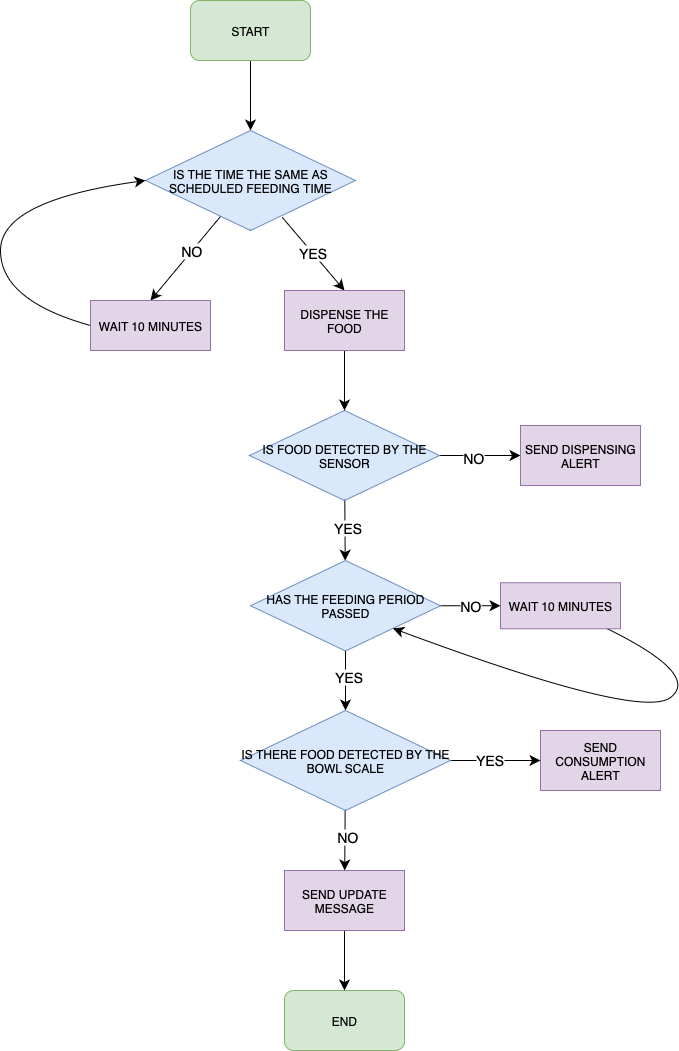

The diagram above was exported from draw.io. Its source (the exported page's mxGraphModel, read from the mxfile embedded in the PNG):
<mxGraphModel dx="2025" dy="2289" grid="1" gridSize="10" guides="1" tooltips="1" connect="1" arrows="1" fold="1" page="1" pageScale="1" pageWidth="827" pageHeight="1169" math="0" shadow="0">
  <root>
    <mxCell id="JXDljf3ScqzVEShdOFbj-0" />
    <mxCell id="JXDljf3ScqzVEShdOFbj-1" parent="JXDljf3ScqzVEShdOFbj-0" />
    <mxCell id="AjsyDZt44V5QtRp8deWZ-0" value="END" style="rounded=1;whiteSpace=wrap;html=1;fillColor=#d5e8d4;strokeColor=#82b366;" parent="JXDljf3ScqzVEShdOFbj-1" vertex="1">
      <mxGeometry x="414" y="900" width="120" height="60" as="geometry" />
    </mxCell>
    <mxCell id="ab5xdMW9X-F3ItCL1f-7-10" value="" style="edgeStyle=none;curved=1;rounded=0;orthogonalLoop=1;jettySize=auto;html=1;fontSize=12;startSize=8;endSize=8;" parent="JXDljf3ScqzVEShdOFbj-1" source="AjsyDZt44V5QtRp8deWZ-1" target="AjsyDZt44V5QtRp8deWZ-2" edge="1">
      <mxGeometry relative="1" as="geometry" />
    </mxCell>
    <mxCell id="AjsyDZt44V5QtRp8deWZ-1" value="START" style="rounded=1;whiteSpace=wrap;html=1;fillColor=#d5e8d4;strokeColor=#82b366;" parent="JXDljf3ScqzVEShdOFbj-1" vertex="1">
      <mxGeometry x="320" y="-90" width="120" height="60" as="geometry" />
    </mxCell>
    <mxCell id="ab5xdMW9X-F3ItCL1f-7-11" style="edgeStyle=none;curved=1;rounded=0;orthogonalLoop=1;jettySize=auto;html=1;entryX=0.5;entryY=0;entryDx=0;entryDy=0;fontSize=12;startSize=8;endSize=8;" parent="JXDljf3ScqzVEShdOFbj-1" source="AjsyDZt44V5QtRp8deWZ-2" target="yRKb3w-B010UKC-GNY4p-5" edge="1">
      <mxGeometry relative="1" as="geometry" />
    </mxCell>
    <mxCell id="IfmVmjxvn5T1O5ynj2_L-2" value="&lt;font style=&quot;font-size: 14px;&quot;&gt;NO&lt;/font&gt;" style="edgeLabel;html=1;align=center;verticalAlign=middle;resizable=0;points=[];" vertex="1" connectable="0" parent="ab5xdMW9X-F3ItCL1f-7-11">
      <mxGeometry x="-0.049" relative="1" as="geometry">
        <mxPoint x="3" y="-6" as="offset" />
      </mxGeometry>
    </mxCell>
    <mxCell id="ab5xdMW9X-F3ItCL1f-7-15" style="edgeStyle=none;curved=1;rounded=0;orthogonalLoop=1;jettySize=auto;html=1;entryX=0.5;entryY=0;entryDx=0;entryDy=0;fontSize=12;startSize=8;endSize=8;exitX=0.652;exitY=0.87;exitDx=0;exitDy=0;exitPerimeter=0;" parent="JXDljf3ScqzVEShdOFbj-1" source="AjsyDZt44V5QtRp8deWZ-2" target="ab5xdMW9X-F3ItCL1f-7-14" edge="1">
      <mxGeometry relative="1" as="geometry">
        <mxPoint x="404" y="150" as="sourcePoint" />
      </mxGeometry>
    </mxCell>
    <mxCell id="IfmVmjxvn5T1O5ynj2_L-1" value="&lt;font style=&quot;font-size: 14px;&quot;&gt;YES&lt;/font&gt;" style="edgeLabel;html=1;align=center;verticalAlign=middle;resizable=0;points=[];" vertex="1" connectable="0" parent="ab5xdMW9X-F3ItCL1f-7-15">
      <mxGeometry x="-0.0593" relative="1" as="geometry">
        <mxPoint as="offset" />
      </mxGeometry>
    </mxCell>
    <mxCell id="AjsyDZt44V5QtRp8deWZ-2" value="IS THE TIME THE SAME AS SCHEDULED FEEDING TIME" style="shape=rhombus;whiteSpace=wrap;html=1;fixedSize=1;fillColor=#dae8fc;strokeColor=#6c8ebf;perimeter=rhombusPerimeter;" parent="JXDljf3ScqzVEShdOFbj-1" vertex="1">
      <mxGeometry x="275" y="40" width="210" height="100" as="geometry" />
    </mxCell>
    <mxCell id="ab5xdMW9X-F3ItCL1f-7-20" style="edgeStyle=none;curved=1;rounded=0;orthogonalLoop=1;jettySize=auto;html=1;fontSize=12;startSize=8;endSize=8;" parent="JXDljf3ScqzVEShdOFbj-1" source="AjsyDZt44V5QtRp8deWZ-8" target="ab5xdMW9X-F3ItCL1f-7-24" edge="1">
      <mxGeometry relative="1" as="geometry">
        <mxPoint x="480" y="550" as="targetPoint" />
      </mxGeometry>
    </mxCell>
    <mxCell id="IfmVmjxvn5T1O5ynj2_L-6" value="&lt;font style=&quot;font-size: 14px;&quot;&gt;YES&lt;/font&gt;" style="edgeLabel;html=1;align=center;verticalAlign=middle;resizable=0;points=[];" vertex="1" connectable="0" parent="ab5xdMW9X-F3ItCL1f-7-20">
      <mxGeometry x="-0.1324" y="2" relative="1" as="geometry">
        <mxPoint as="offset" />
      </mxGeometry>
    </mxCell>
    <mxCell id="ab5xdMW9X-F3ItCL1f-7-21" style="edgeStyle=none;curved=1;rounded=0;orthogonalLoop=1;jettySize=auto;html=1;fontSize=12;startSize=8;endSize=8;exitX=1;exitY=0.5;exitDx=0;exitDy=0;entryX=0;entryY=0.5;entryDx=0;entryDy=0;" parent="JXDljf3ScqzVEShdOFbj-1" source="AjsyDZt44V5QtRp8deWZ-8" target="ab5xdMW9X-F3ItCL1f-7-38" edge="1">
      <mxGeometry relative="1" as="geometry">
        <mxPoint x="630" y="425" as="targetPoint" />
      </mxGeometry>
    </mxCell>
    <mxCell id="IfmVmjxvn5T1O5ynj2_L-5" value="&lt;font style=&quot;font-size: 14px;&quot;&gt;NO&lt;/font&gt;" style="edgeLabel;html=1;align=center;verticalAlign=middle;resizable=0;points=[];" vertex="1" connectable="0" parent="ab5xdMW9X-F3ItCL1f-7-21">
      <mxGeometry x="-0.1605" y="-1" relative="1" as="geometry">
        <mxPoint as="offset" />
      </mxGeometry>
    </mxCell>
    <mxCell id="AjsyDZt44V5QtRp8deWZ-8" value="IS FOOD DETECTED BY THE SENSOR" style="shape=rhombus;whiteSpace=wrap;html=1;fixedSize=1;fillColor=#dae8fc;strokeColor=#6c8ebf;perimeter=rhombusPerimeter;" parent="JXDljf3ScqzVEShdOFbj-1" vertex="1">
      <mxGeometry x="379" y="320" width="190" height="90" as="geometry" />
    </mxCell>
    <mxCell id="AjsyDZt44V5QtRp8deWZ-10" style="edgeStyle=none;curved=1;rounded=0;orthogonalLoop=1;jettySize=auto;html=1;exitX=1;exitY=0.5;exitDx=0;exitDy=0;fontSize=12;startSize=8;endSize=8;" parent="JXDljf3ScqzVEShdOFbj-1" source="AjsyDZt44V5QtRp8deWZ-8" target="AjsyDZt44V5QtRp8deWZ-8" edge="1">
      <mxGeometry relative="1" as="geometry" />
    </mxCell>
    <mxCell id="ab5xdMW9X-F3ItCL1f-7-17" style="edgeStyle=none;curved=1;rounded=0;orthogonalLoop=1;jettySize=auto;html=1;fontSize=12;startSize=8;endSize=8;entryX=0;entryY=0.5;entryDx=0;entryDy=0;exitX=0;exitY=0.5;exitDx=0;exitDy=0;" parent="JXDljf3ScqzVEShdOFbj-1" source="yRKb3w-B010UKC-GNY4p-5" target="AjsyDZt44V5QtRp8deWZ-2" edge="1">
      <mxGeometry relative="1" as="geometry">
        <mxPoint x="150" y="100" as="targetPoint" />
        <mxPoint x="200" y="300" as="sourcePoint" />
        <Array as="points">
          <mxPoint x="130" y="210" />
          <mxPoint x="130" y="110" />
        </Array>
      </mxGeometry>
    </mxCell>
    <mxCell id="yRKb3w-B010UKC-GNY4p-5" value="WAIT 10 MINUTES" style="rounded=0;whiteSpace=wrap;html=1;fillColor=#e1d5e7;strokeColor=#9673a6;" parent="JXDljf3ScqzVEShdOFbj-1" vertex="1">
      <mxGeometry x="220" y="210" width="120" height="50" as="geometry" />
    </mxCell>
    <mxCell id="ab5xdMW9X-F3ItCL1f-7-6" value="SEND CONSUMPTION ALERT" style="rounded=0;whiteSpace=wrap;html=1;fillColor=#e1d5e7;strokeColor=#9673a6;" parent="JXDljf3ScqzVEShdOFbj-1" vertex="1">
      <mxGeometry x="670" y="640" width="120" height="60" as="geometry" />
    </mxCell>
    <mxCell id="ab5xdMW9X-F3ItCL1f-7-9" style="edgeStyle=none;curved=1;rounded=0;orthogonalLoop=1;jettySize=auto;html=1;fontSize=12;startSize=8;endSize=8;" parent="JXDljf3ScqzVEShdOFbj-1" source="ab5xdMW9X-F3ItCL1f-7-7" target="AjsyDZt44V5QtRp8deWZ-0" edge="1">
      <mxGeometry relative="1" as="geometry" />
    </mxCell>
    <mxCell id="ab5xdMW9X-F3ItCL1f-7-7" value="SEND UPDATE MESSAGE" style="rounded=0;whiteSpace=wrap;html=1;fillColor=#e1d5e7;strokeColor=#9673a6;" parent="JXDljf3ScqzVEShdOFbj-1" vertex="1">
      <mxGeometry x="414" y="780" width="120" height="60" as="geometry" />
    </mxCell>
    <mxCell id="ab5xdMW9X-F3ItCL1f-7-18" value="" style="edgeStyle=none;curved=1;rounded=0;orthogonalLoop=1;jettySize=auto;html=1;fontSize=12;startSize=8;endSize=8;" parent="JXDljf3ScqzVEShdOFbj-1" source="ab5xdMW9X-F3ItCL1f-7-14" target="AjsyDZt44V5QtRp8deWZ-8" edge="1">
      <mxGeometry relative="1" as="geometry" />
    </mxCell>
    <mxCell id="ab5xdMW9X-F3ItCL1f-7-14" value="DISPENSE THE FOOD" style="rounded=0;whiteSpace=wrap;html=1;fillColor=#e1d5e7;strokeColor=#9673a6;" parent="JXDljf3ScqzVEShdOFbj-1" vertex="1">
      <mxGeometry x="414" y="200" width="120" height="60" as="geometry" />
    </mxCell>
    <mxCell id="ab5xdMW9X-F3ItCL1f-7-25" style="edgeStyle=none;curved=1;rounded=0;orthogonalLoop=1;jettySize=auto;html=1;fontSize=12;startSize=8;endSize=8;entryX=0.5;entryY=0;entryDx=0;entryDy=0;" parent="JXDljf3ScqzVEShdOFbj-1" source="ab5xdMW9X-F3ItCL1f-7-24" target="ab5xdMW9X-F3ItCL1f-7-28" edge="1">
      <mxGeometry relative="1" as="geometry">
        <mxPoint x="480" y="670" as="targetPoint" />
      </mxGeometry>
    </mxCell>
    <mxCell id="IfmVmjxvn5T1O5ynj2_L-7" value="&lt;font style=&quot;font-size: 14px;&quot;&gt;YES&lt;/font&gt;" style="edgeLabel;html=1;align=center;verticalAlign=middle;resizable=0;points=[];" vertex="1" connectable="0" parent="ab5xdMW9X-F3ItCL1f-7-25">
      <mxGeometry x="-0.2101" y="2" relative="1" as="geometry">
        <mxPoint y="1" as="offset" />
      </mxGeometry>
    </mxCell>
    <mxCell id="Sj7gNxEGvKK4z0m62OfQ-7" value="&lt;font style=&quot;font-size: 14px;&quot;&gt;NO&lt;/font&gt;" style="edgeStyle=none;curved=1;rounded=0;orthogonalLoop=1;jettySize=auto;html=1;fontSize=12;startSize=8;endSize=8;" parent="JXDljf3ScqzVEShdOFbj-1" source="ab5xdMW9X-F3ItCL1f-7-24" target="ab5xdMW9X-F3ItCL1f-7-35" edge="1">
      <mxGeometry relative="1" as="geometry" />
    </mxCell>
    <mxCell id="ab5xdMW9X-F3ItCL1f-7-24" value="HAS THE FEEDING PERIOD PASSED" style="shape=rhombus;whiteSpace=wrap;html=1;fixedSize=1;fillColor=#dae8fc;strokeColor=#6c8ebf;perimeter=rhombusPerimeter;" parent="JXDljf3ScqzVEShdOFbj-1" vertex="1">
      <mxGeometry x="380" y="470" width="190" height="90.5" as="geometry" />
    </mxCell>
    <mxCell id="Sj7gNxEGvKK4z0m62OfQ-9" value="" style="edgeStyle=none;curved=1;rounded=0;orthogonalLoop=1;jettySize=auto;html=1;fontSize=12;startSize=8;endSize=8;" parent="JXDljf3ScqzVEShdOFbj-1" source="ab5xdMW9X-F3ItCL1f-7-28" target="ab5xdMW9X-F3ItCL1f-7-6" edge="1">
      <mxGeometry relative="1" as="geometry" />
    </mxCell>
    <mxCell id="IfmVmjxvn5T1O5ynj2_L-8" value="&lt;font style=&quot;font-size: 14px;&quot;&gt;YES&lt;/font&gt;" style="edgeLabel;html=1;align=center;verticalAlign=middle;resizable=0;points=[];" vertex="1" connectable="0" parent="Sj7gNxEGvKK4z0m62OfQ-9">
      <mxGeometry x="-0.1333" y="2" relative="1" as="geometry">
        <mxPoint as="offset" />
      </mxGeometry>
    </mxCell>
    <mxCell id="Sj7gNxEGvKK4z0m62OfQ-12" value="" style="edgeStyle=none;curved=1;rounded=0;orthogonalLoop=1;jettySize=auto;html=1;fontSize=12;startSize=8;endSize=8;" parent="JXDljf3ScqzVEShdOFbj-1" source="ab5xdMW9X-F3ItCL1f-7-28" target="ab5xdMW9X-F3ItCL1f-7-7" edge="1">
      <mxGeometry relative="1" as="geometry" />
    </mxCell>
    <mxCell id="IfmVmjxvn5T1O5ynj2_L-9" value="&lt;font style=&quot;font-size: 14px;&quot;&gt;NO&lt;/font&gt;" style="edgeLabel;html=1;align=center;verticalAlign=middle;resizable=0;points=[];" vertex="1" connectable="0" parent="Sj7gNxEGvKK4z0m62OfQ-12">
      <mxGeometry x="-0.1637" y="2" relative="1" as="geometry">
        <mxPoint as="offset" />
      </mxGeometry>
    </mxCell>
    <mxCell id="ab5xdMW9X-F3ItCL1f-7-28" value="IS THERE FOOD DETECTED BY THE BOWL SCALE" style="shape=rhombus;whiteSpace=wrap;html=1;fixedSize=1;fillColor=#dae8fc;strokeColor=#6c8ebf;perimeter=rhombusPerimeter;" parent="JXDljf3ScqzVEShdOFbj-1" vertex="1">
      <mxGeometry x="370" y="620" width="210" height="100" as="geometry" />
    </mxCell>
    <mxCell id="ab5xdMW9X-F3ItCL1f-7-37" value="" style="edgeStyle=none;curved=1;rounded=0;orthogonalLoop=1;jettySize=auto;html=1;fontSize=12;startSize=8;endSize=8;entryX=1;entryY=1;entryDx=0;entryDy=0;" parent="JXDljf3ScqzVEShdOFbj-1" source="ab5xdMW9X-F3ItCL1f-7-35" target="ab5xdMW9X-F3ItCL1f-7-24" edge="1">
      <mxGeometry relative="1" as="geometry">
        <mxPoint x="890" y="584" as="targetPoint" />
        <Array as="points">
          <mxPoint x="830" y="584" />
          <mxPoint x="770" y="630" />
        </Array>
      </mxGeometry>
    </mxCell>
    <mxCell id="ab5xdMW9X-F3ItCL1f-7-35" value="WAIT 10 MINUTES" style="rounded=0;whiteSpace=wrap;html=1;fillColor=#e1d5e7;strokeColor=#9673a6;" parent="JXDljf3ScqzVEShdOFbj-1" vertex="1">
      <mxGeometry x="630" y="492.25" width="120" height="46" as="geometry" />
    </mxCell>
    <mxCell id="ab5xdMW9X-F3ItCL1f-7-38" value="SEND DISPENSING ALERT" style="rounded=0;whiteSpace=wrap;html=1;fillColor=#e1d5e7;strokeColor=#9673a6;" parent="JXDljf3ScqzVEShdOFbj-1" vertex="1">
      <mxGeometry x="650" y="335" width="120" height="60" as="geometry" />
    </mxCell>
  </root>
</mxGraphModel>